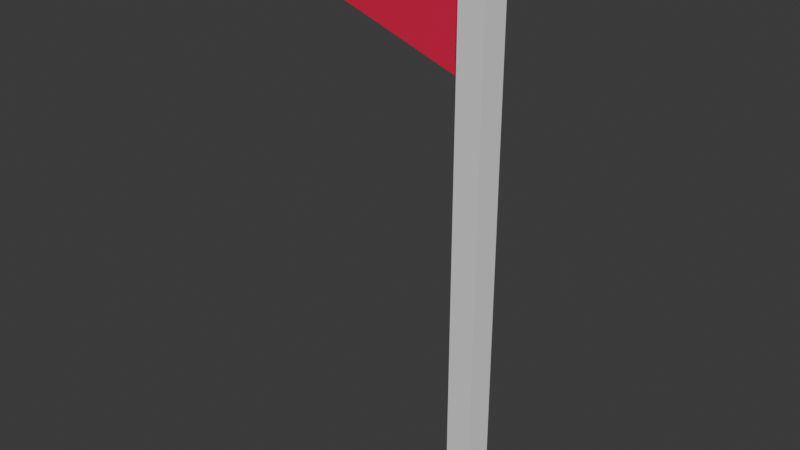 # Source: Flag.blend  (saved by Blender 4.0.36; exported with 4.5.12 LTS)
import bpy
from mathutils import Matrix  # noqa: F401  (used for matrix-valued properties, if any)

bpy.ops.wm.read_factory_settings(use_empty=True)
scene = bpy.context.scene
scene.name = 'Scene'

# ---- collections
col_collection = bpy.data.collections.new('Collection'); scene.collection.children.link(col_collection)

# ---- materials (node trees are filled in below, after node groups)
mat_material_001 = bpy.data.materials.new('Material.001')
mat_material_001.use_transparent_shadow = False
mat_material_001.diffuse_color = (0.8005, 0.01622, 0.07479, 1.0)

# ---- material node trees
mat_material_001.use_nodes = True; mat_material_001.node_tree.nodes.clear()
_N = mat_material_001.node_tree.nodes; _L = mat_material_001.node_tree.links
n0 = _N.new('ShaderNodeBsdfPrincipled'); n0.name = 'Principled BSDF'; n0.location = (10, 300)
n0.inputs[0].default_value = (0.8005, 0.01622, 0.07479, 1.0)
n0.inputs[2].default_value = 0.4
n0.inputs[3].default_value = 1.45
n0.inputs[27].default_value = (0.0, 0.0, 0.0, 1.0)
n0.inputs[28].default_value = 1.0
n1 = _N.new('ShaderNodeOutputMaterial'); n1.name = 'Material Output'; n1.location = (300, 300)
n2 = _N.new('ShaderNodeNormalMap'); n2.name = 'Normal Map'; n2.location = (-300, -300)
n2.label = 'Normal/Map'
n2.inputs[0].default_value = 0.0
_L.new(n0.outputs[0], n1.inputs[0])
_L.new(n2.outputs[0], n0.inputs[5])
n1.is_active_output = True

# ---- world
world_world = bpy.data.worlds.new('World'); scene.world = world_world
world_world.use_nodes = True; world_world.node_tree.nodes.clear()
_N = world_world.node_tree.nodes; _L = world_world.node_tree.links
n0 = _N.new('ShaderNodeOutputWorld'); n0.name = 'World Output'; n0.location = (300, 300)
n1 = _N.new('ShaderNodeBackground'); n1.name = 'Background'; n1.location = (10, 300)
n1.inputs[0].default_value = (0.05088, 0.05088, 0.05088, 1.0)
_L.new(n1.outputs[0], n0.inputs[0])
n0.is_active_output = True
world_world.color = (0.05088, 0.05088, 0.05088)
world_world.use_sun_shadow = False
world_world.sun_shadow_jitter_overblur = 0.0

# ---- meshes
me_mesh_0_002 = bpy.data.meshes.new('mesh_0.002')
me_mesh_0_002.from_pydata([(-0.2324, 16.67, -0.08755), (-0.5684, 16.26, 0.07389), (-0.837, 17.06, 0.03183), (-0.3061, 8.832, -0.1294), (-0.2467, 14.33, 0.1042), (-0.62, 16.59, 0.07406), (-0.5989, 16.45, 0.07406), (-0.6411, 16.72, 0.07406), (-10.58, 12.5, 0.002807), (-0.6094, 16.52, 0.07406), (-0.6306, 16.65, 0.07406)], [], [(2, 0, 8), (0, 3, 8), (5, 9, 0), (9, 6, 0), (7, 10, 0), (10, 5, 0), (2, 1, 7), (4, 3, 0), (5, 1, 9), (9, 1, 6), (0, 2, 7), (7, 1, 10), (10, 1, 5), (2, 8, 1), (4, 0, 1), (6, 1, 0), (1, 8, 4), (4, 8, 3)])
me_mesh_0_002.polygons.foreach_set('use_smooth', [True] * 18)
_k = set([(0, 1), (0, 2), (0, 3), (0, 4), (0, 7), (0, 8), (1, 2), (1, 4), (1, 6), (1, 7), (1, 8), (2, 7), (2, 8), (3, 4), (3, 8), (4, 8), (5, 9), (5, 10), (6, 9), (7, 10)])
me_mesh_0_002.attributes.new('sharp_edge', 'BOOLEAN', 'EDGE').data.foreach_set('value', [ (min(e.vertices), max(e.vertices)) in _k for e in me_mesh_0_002.edges])
_uv = me_mesh_0_002.uv_layers.new(name='UVMap')
_uv.uv.foreach_set('vector', [0.75, 0.5, 0.7495, 0.5799, 0.3644, 0.5, 0.7495, 0.5799, 0.4803, 0.7385, 0.3644, 0.5, 0.01172, 0.5156, 0.01367, 0.5176, 0.0001011, 0.581, 0.01367, 0.5176, 0.01562, 0.5195, 0.0001011, 0.581, 0.007812, 0.5117, 0.009766, 0.5137, 0.0001011, 0.581, 0.009766, 0.5137, 0.01172, 0.5156, 0.0001011, 0.581, 2.527e-05, 0.5009, 0.02316, 0.5252, 0.007812, 0.5117, 0.7497, 0.6931, 0.4803, 0.7385, 0.7495, 0.5799, 0.01172, 0.5156, 0.02316, 0.5252, 0.01367, 0.5176, 0.01367, 0.5176, 0.02316, 0.5252, 0.01562, 0.5195, 0.0001011, 0.581, 2.527e-05, 0.5009, 0.007812, 0.5117, 0.007812, 0.5117, 0.02316, 0.5252, 0.009766, 0.5137, 0.009766, 0.5137, 0.02316, 0.5252, 0.01172, 0.5156, 2.527e-05, 0.5009, 0.3603, 0.5, 0.02316, 0.5252, 0.03327, 0.6819, 0.0001011, 0.581, 0.02316, 0.5252, 0.01562, 0.5195, 0.02316, 0.5252, 0.0001011, 0.581, 0.02316, 0.5252, 0.3603, 0.5, 0.03327, 0.6819, 0.03327, 0.6819, 0.3603, 0.5, 0.3026, 0.7406])
_ca = me_mesh_0_002.color_attributes.new('Color', 'BYTE_COLOR', 'CORNER')
_ca.data.foreach_set('color', [0.9047, 0.005182, 0.006049, 1.0, 0.9047, 0.005182, 0.006049, 1.0, 0.9047, 0.005182, 0.006049, 1.0, 0.9047, 0.005182, 0.006049, 1.0, 0.9047, 0.005182, 0.006049, 1.0, 0.9047, 0.005182, 0.006049, 1.0, 0.9047, 0.005182, 0.006049, 1.0, 0.9047, 0.005182, 0.006049, 1.0, 0.9047, 0.005182, 0.006049, 1.0, 0.9047, 0.005182, 0.006049, 1.0, 0.9047, 0.005182, 0.006049, 1.0, 0.9047, 0.005182, 0.006049, 1.0, 0.9047, 0.005182, 0.006049, 1.0, 0.9047, 0.005182, 0.006049, 1.0, 0.9047, 0.005182, 0.006049, 1.0, 0.9047, 0.005182, 0.006049, 1.0, 0.9047, 0.005182, 0.006049, 1.0, 0.9047, 0.005182, 0.006049, 1.0, 0.9047, 0.005182, 0.006049, 1.0, 0.9047, 0.005182, 0.006049, 1.0, 0.9047, 0.005182, 0.006049, 1.0, 0.9047, 0.005182, 0.006049, 1.0, 0.9047, 0.005182, 0.006049, 1.0, 0.9047, 0.005182, 0.006049, 1.0, 0.9047, 0.005182, 0.006049, 1.0, 0.9047, 0.005182, 0.006049, 1.0, 0.9047, 0.005182, 0.006049, 1.0, 0.9047, 0.005182, 0.006049, 1.0, 0.9047, 0.005182, 0.006049, 1.0, 0.9047, 0.005182, 0.006049, 1.0, 0.9047, 0.005182, 0.006049, 1.0, 0.9047, 0.005182, 0.006049, 1.0, 0.9047, 0.005182, 0.006049, 1.0, 0.9047, 0.005182, 0.006049, 1.0, 0.9047, 0.005182, 0.006049, 1.0, 0.9047, 0.005182, 0.006049, 1.0, 0.9047, 0.005182, 0.006049, 1.0, 0.9047, 0.005182, 0.006049, 1.0, 0.9047, 0.005182, 0.006049, 1.0, 0.9047, 0.005182, 0.006049, 1.0, 0.9047, 0.005182, 0.006049, 1.0, 0.9047, 0.005182, 0.006049, 1.0, 0.9047, 0.005182, 0.006049, 1.0, 0.9047, 0.005182, 0.006049, 1.0, 0.9047, 0.005182, 0.006049, 1.0, 0.9047, 0.005182, 0.006049, 1.0, 0.9047, 0.005182, 0.006049, 1.0, 0.9047, 0.005182, 0.006049, 1.0, 0.9047, 0.005182, 0.006049, 1.0, 0.9047, 0.005182, 0.006049, 1.0, 0.9047, 0.005182, 0.006049, 1.0, 0.9047, 0.005182, 0.006049, 1.0, 0.9047, 0.005182, 0.006049, 1.0, 0.9047, 0.005182, 0.006049, 1.0])
me_mesh_0_002.materials.append(mat_material_001)
me_mesh_0_002.update()
me_mesh_0_002.normals_split_custom_set([tuple(v) for v in zip(*[iter([-0.08032, 0.1779, -0.9808, -0.08032, 0.1779, -0.9808, -0.08032, 0.1779, -0.9808, -0.01093, 0.005436, -0.9999, -0.01093, 0.005436, -0.9999, -0.01093, 0.005436, -0.9999, 0.3729, 0.05885, 0.926, 0.3729, 0.05886, 0.926, 0.3729, 0.05885, 0.926, 0.3729, 0.05886, 0.926, 0.373, 0.05864, 0.926, 0.3729, 0.05885, 0.926, 0.3729, 0.05886, 0.926, 0.3729, 0.05886, 0.926, 0.3729, 0.05885, 0.926, 0.3729, 0.05886, 0.926, 0.3729, 0.05885, 0.926, 0.3729, 0.05885, 0.926, -0.284, -0.04487, 0.9578, -0.284, -0.04487, 0.9578, -0.284, -0.04487, 0.9578, 0.9992, -0.009183, -0.03812, 0.9992, -0.009183, -0.03812, 0.9992, -0.009183, -0.03812, -0.3215, -0.05075, 0.9455, -0.3218, -0.0508, 0.9454, -0.32, -0.05051, 0.9461, -0.32, -0.05051, 0.9461, -0.3218, -0.0508, 0.9454, -0.3196, -0.05045, 0.9462, 0.3794, 0.3274, 0.8654, 0.3794, 0.3274, 0.8654, 0.3794, 0.3274, 0.8654, -0.3205, -0.05061, 0.9459, -0.3218, -0.0508, 0.9454, -0.3227, -0.05094, 0.9451, -0.3227, -0.05094, 0.9451, -0.3218, -0.0508, 0.9454, -0.3215, -0.05075, 0.9455, -0.02375, 0.04438, 0.9987, -0.02375, 0.04438, 0.9987, -0.02375, 0.04438, 0.9987, 0.3557, 0.07401, 0.9317, 0.3557, 0.07401, 0.9317, 0.3557, 0.07401, 0.9317, 0.373, 0.05864, 0.926, 0.3738, 0.0572, 0.9258, 0.3729, 0.05885, 0.926, -0.01223, 0.01367, 0.9998, -0.01223, 0.01367, 0.9998, -0.01223, 0.01367, 0.9998, -0.002297, -0.04242, 0.9991, -0.002297, -0.04242, 0.9991, -0.002297, -0.04242, 0.9991])] * 3)])
me_cube_001 = bpy.data.meshes.new('Cube.001')
me_cube_001.from_pydata([(-0.03828, -0.08058, -0.3526), (-0.03828, -0.08058, 0.3526), (-0.03828, 0.08058, -0.3526), (-0.03828, 0.08058, 0.3526), (0.03828, -0.08058, -0.3526), (0.03828, -0.08058, 0.3526), (0.03828, 0.08058, -0.3526), (0.03828, 0.08058, 0.3526)], [], [(0, 1, 3, 2), (2, 3, 7, 6), (6, 7, 5, 4), (4, 5, 1, 0), (2, 6, 4, 0), (7, 3, 1, 5)])
me_cube_001.polygons.foreach_set('use_smooth', [True] * 6)
_k = set([(0, 1), (0, 2), (0, 4), (1, 3), (1, 5), (2, 3), (2, 6), (3, 7), (4, 5), (4, 6), (5, 7), (6, 7)])
me_cube_001.attributes.new('sharp_edge', 'BOOLEAN', 'EDGE').data.foreach_set('value', [ (min(e.vertices), max(e.vertices)) in _k for e in me_cube_001.edges])
_uv = me_cube_001.uv_layers.new(name='UVMap')
_uv.uv.foreach_set('vector', [0.375, 0.0, 0.625, 0.0, 0.625, 0.25, 0.375, 0.25, 0.375, 0.25, 0.625, 0.25, 0.625, 0.5, 0.375, 0.5, 0.375, 0.5, 0.625, 0.5, 0.625, 0.75, 0.375, 0.75, 0.375, 0.75, 0.625, 0.75, 0.625, 1.0, 0.375, 1.0, 0.125, 0.5, 0.375, 0.5, 0.375, 0.75, 0.125, 0.75, 0.625, 0.5, 0.875, 0.5, 0.875, 0.75, 0.625, 0.75])
me_cube_001.update()
me_cube_001.normals_split_custom_set([tuple(v) for v in zip(*[iter([-1.0, 0.0, 0.0, -1.0, 0.0, 0.0, -1.0, 0.0, 0.0, -1.0, 0.0, 0.0, 0.0, 1.0, 0.0, 0.0, 1.0, 0.0, 0.0, 1.0, 0.0, 0.0, 1.0, 0.0, 1.0, 0.0, 0.0, 1.0, 0.0, 0.0, 1.0, 0.0, 0.0, 1.0, 0.0, 0.0, 0.0, -1.0, 0.0, 0.0, -1.0, 0.0, 0.0, -1.0, 0.0, 0.0, -1.0, 0.0, 0.0, 0.0, -1.0, 0.0, 0.0, -1.0, 0.0, 0.0, -1.0, 0.0, 0.0, -1.0, 0.0, 0.0, 1.0, 0.0, 0.0, 1.0, 0.0, 0.0, 1.0, 0.0, 0.0, 1.0])] * 3)])

# ---- objects
ob_mesh_0 = bpy.data.objects.new('mesh_0', me_mesh_0_002)
ob_cube = bpy.data.objects.new('Cube', me_cube_001)

# ---- transforms, parenting, visibility, modifiers, constraints
ob_mesh_0.location = (0.1739, 0.0, 0.0)
ob_mesh_0.rotation_euler = (1.569, -0.0, 0.0)
ob_mesh_0.scale = (0.5614, 0.5614, 1.0)
ob_mesh_0.color = (0.8, 0.8, 0.8, 1.0)
ob_cube.location = (-0.0008668, -0.0009042, 0.3526)
ob_cube.rotation_euler = (-2.813e-07, -9.908e-09, -0.08635)
ob_cube.scale = (11.49, 5.152, 26.66)
ob_cube.color = (0.8, 0.8, 0.8, 1.0)

# ---- collection membership
col_collection.objects.link(ob_mesh_0)
col_collection.objects.link(ob_cube)

# ---- scene / render settings (as saved in the file)
scene.frame_start = 1; scene.frame_end = 250; scene.frame_set(1)
scene.render.engine = 'BLENDER_EEVEE_NEXT'
scene.cycles.sampling_pattern = 'TABULATED_SOBOL'
bpy.context.view_layer.update()

# ---- added for rendering (the .blend has no active camera and no usable light): camera, sun
cam_auto = bpy.data.cameras.new('AutoCamera')
cam_auto.lens = 50.0
cam_auto.sensor_width = 36.0
cam_auto.clip_end = 1000.0
ob_auto_camera = bpy.data.objects.new('AutoCamera', cam_auto)
scene.collection.objects.link(ob_auto_camera)
ob_auto_camera.location = (15.7037, -22.0197, 15.0319)
ob_auto_camera.rotation_euler = (1.09748, -7.21219e-08, 0.694738)
scene.camera = ob_auto_camera
light_auto_sun = bpy.data.lights.new('AutoSun', 'SUN')
light_auto_sun.energy = 3.0
light_auto_sun.angle = 0.0523599
ob_auto_sun = bpy.data.objects.new('AutoSun', light_auto_sun)
scene.collection.objects.link(ob_auto_sun)
ob_auto_sun.rotation_euler = (0.872665, 0.174533, 0.523599)
bpy.context.view_layer.update()
